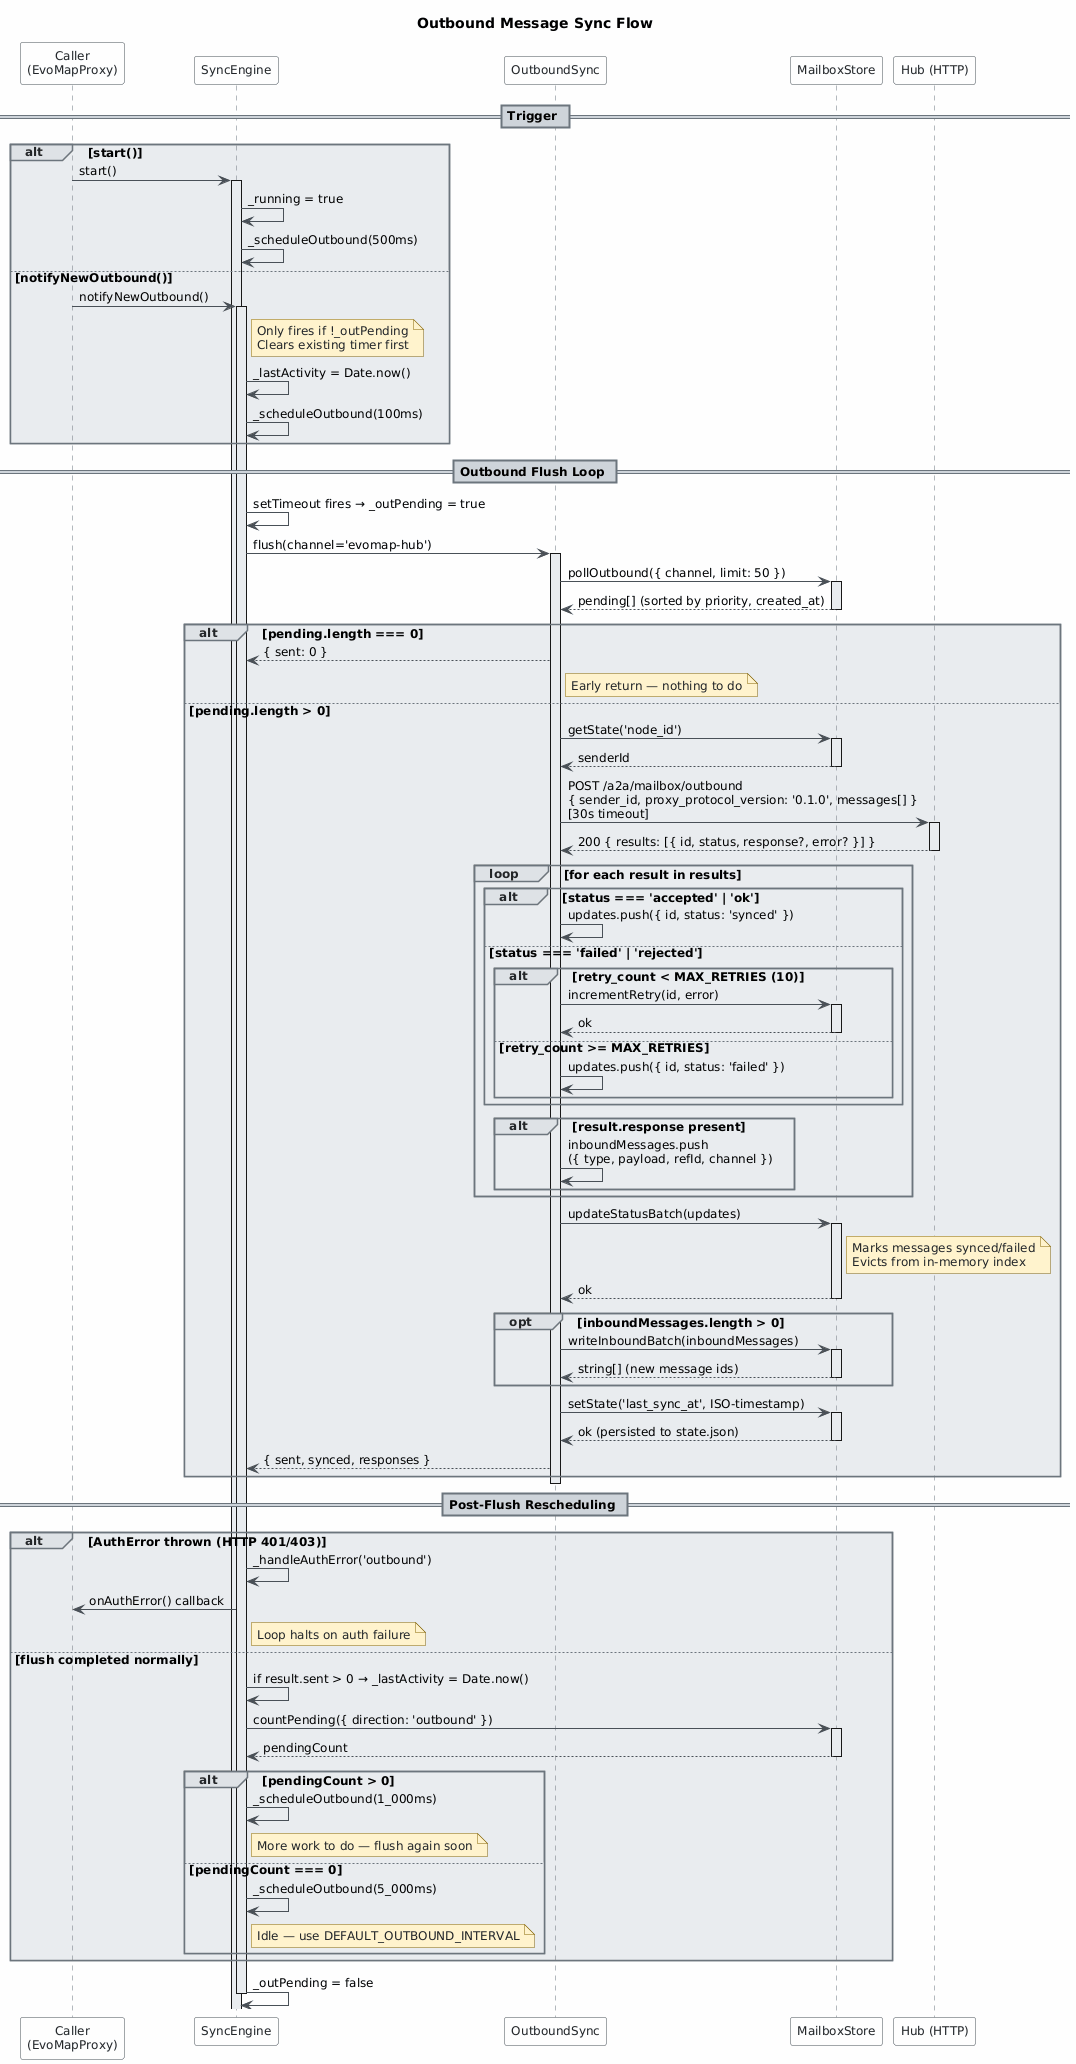

The diagram above was rendered by PlantUML. Its source (embedded in the PNG):
@startuml
skinparam classAttributeIconSize 0
skinparam shadowing false
skinparam defaultFontName "Segoe UI"
skinparam defaultFontSize 12
skinparam backgroundColor #FEFEFE
skinparam class {
    BackgroundColor #F8F9FA
    BorderColor #495057
    ArrowColor #495057
    FontColor #212529
}
skinparam package {
    BackgroundColor #E9ECEF
    BorderColor #6C757D
}
skinparam participant {
    BackgroundColor #F8F9FA
    BorderColor #495057
    FontColor #212529
}
skinparam sequence {
    ArrowColor #495057
    LifeLineBorderColor #6C757D
    LifeLineBackgroundColor #E9ECEF
    GroupBorderColor #6C757D
    GroupBackgroundColor #DEE2E6
    GroupHeaderFontColor #212529
    DividerBackgroundColor #CED4DA
    DividerBorderColor #6C757D
}
skinparam note {
    BackgroundColor #FFF3CD
    BorderColor #856404
    FontColor #212529
}

title Outbound Message Sync Flow

participant "Caller\n(EvoMapProxy)" as Caller
participant "SyncEngine" as Engine
participant "OutboundSync" as Outbound
participant "MailboxStore" as Store
participant "Hub (HTTP)" as Hub

== Trigger ==

alt start()
    Caller -> Engine: start()
    activate Engine
    Engine -> Engine: _running = true
    Engine -> Engine: _scheduleOutbound(500ms)
else notifyNewOutbound()
    Caller -> Engine: notifyNewOutbound()
    activate Engine
    note right of Engine
        Only fires if !_outPending
        Clears existing timer first
    end note
    Engine -> Engine: _lastActivity = Date.now()
    Engine -> Engine: _scheduleOutbound(100ms)
end

== Outbound Flush Loop ==

Engine -> Engine: setTimeout fires → _outPending = true
Engine -> Outbound: flush(channel='evomap-hub')
activate Outbound

Outbound -> Store: pollOutbound({ channel, limit: 50 })
activate Store
Store --> Outbound: pending[] (sorted by priority, created_at)
deactivate Store

alt pending.length === 0
    Outbound --> Engine: { sent: 0 }
    note right of Outbound: Early return — nothing to do
else pending.length > 0
    Outbound -> Store: getState('node_id')
    activate Store
    Store --> Outbound: senderId
    deactivate Store

    Outbound -> Hub: POST /a2a/mailbox/outbound\n{ sender_id, proxy_protocol_version: '0.1.0', messages[] }\n[30s timeout]
    activate Hub
    Hub --> Outbound: 200 { results: [{ id, status, response?, error? }] }
    deactivate Hub

    loop for each result in results
        alt status === 'accepted' | 'ok'
            Outbound -> Outbound: updates.push({ id, status: 'synced' })
        else status === 'failed' | 'rejected'
            alt retry_count < MAX_RETRIES (10)
                Outbound -> Store: incrementRetry(id, error)
                activate Store
                Store --> Outbound: ok
                deactivate Store
            else retry_count >= MAX_RETRIES
                Outbound -> Outbound: updates.push({ id, status: 'failed' })
            end
        end

        alt result.response present
            Outbound -> Outbound: inboundMessages.push\n({ type, payload, refId, channel })
        end
    end

    Outbound -> Store: updateStatusBatch(updates)
    activate Store
    note right of Store: Marks messages synced/failed\nEvicts from in-memory index
    Store --> Outbound: ok
    deactivate Store

    opt inboundMessages.length > 0
        Outbound -> Store: writeInboundBatch(inboundMessages)
        activate Store
        Store --> Outbound: string[] (new message ids)
        deactivate Store
    end

    Outbound -> Store: setState('last_sync_at', ISO-timestamp)
    activate Store
    Store --> Outbound: ok (persisted to state.json)
    deactivate Store

    Outbound --> Engine: { sent, synced, responses }
end

deactivate Outbound

== Post-Flush Rescheduling ==

alt AuthError thrown (HTTP 401/403)
    Engine -> Engine: _handleAuthError('outbound')
    Engine -> Caller: onAuthError() callback
    note right of Engine: Loop halts on auth failure
else flush completed normally
    Engine -> Engine: if result.sent > 0 → _lastActivity = Date.now()

    Engine -> Store: countPending({ direction: 'outbound' })
    activate Store
    Store --> Engine: pendingCount
    deactivate Store

    alt pendingCount > 0
        Engine -> Engine: _scheduleOutbound(1_000ms)
        note right of Engine: More work to do — flush again soon
    else pendingCount === 0
        Engine -> Engine: _scheduleOutbound(5_000ms)
        note right of Engine: Idle — use DEFAULT_OUTBOUND_INTERVAL
    end
end

Engine -> Engine: _outPending = false
deactivate Engine
@enduml